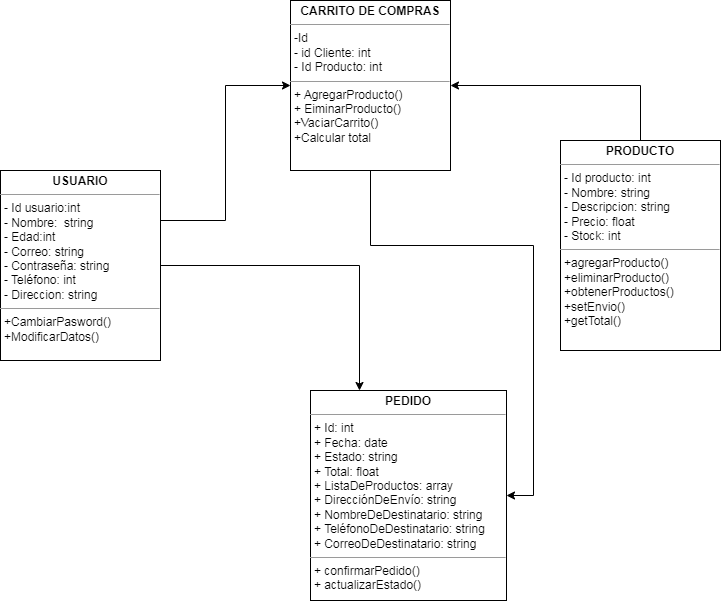

The diagram above was exported from draw.io. Its source (the exported page's mxGraphModel, read from the mxfile embedded in the PNG):
<mxGraphModel dx="880" dy="452" grid="1" gridSize="10" guides="1" tooltips="1" connect="1" arrows="1" fold="1" page="1" pageScale="2" pageWidth="827" pageHeight="1169" math="0" shadow="0">
  <root>
    <mxCell id="WIyWlLk6GJQsqaUBKTNV-0" />
    <mxCell id="WIyWlLk6GJQsqaUBKTNV-1" parent="WIyWlLk6GJQsqaUBKTNV-0" />
    <mxCell id="VesBVl27uhl0MYHgUYeE-5" style="rounded=0;orthogonalLoop=1;jettySize=auto;html=1;exitX=0.5;exitY=0;exitDx=0;exitDy=0;edgeStyle=orthogonalEdgeStyle;" parent="WIyWlLk6GJQsqaUBKTNV-1" source="TqC39CSvvNkb9wxAexc4-7" target="VesBVl27uhl0MYHgUYeE-1" edge="1">
      <mxGeometry relative="1" as="geometry" />
    </mxCell>
    <mxCell id="VesBVl27uhl0MYHgUYeE-2" style="edgeStyle=orthogonalEdgeStyle;rounded=0;orthogonalLoop=1;jettySize=auto;html=1;entryX=0.25;entryY=0;entryDx=0;entryDy=0;" parent="WIyWlLk6GJQsqaUBKTNV-1" source="TqC39CSvvNkb9wxAexc4-5" target="VesBVl27uhl0MYHgUYeE-0" edge="1">
      <mxGeometry relative="1" as="geometry" />
    </mxCell>
    <mxCell id="VesBVl27uhl0MYHgUYeE-4" style="edgeStyle=orthogonalEdgeStyle;rounded=0;orthogonalLoop=1;jettySize=auto;html=1;entryX=0;entryY=0.5;entryDx=0;entryDy=0;" parent="WIyWlLk6GJQsqaUBKTNV-1" source="TqC39CSvvNkb9wxAexc4-5" target="VesBVl27uhl0MYHgUYeE-1" edge="1">
      <mxGeometry relative="1" as="geometry">
        <Array as="points">
          <mxPoint x="905" y="400" />
          <mxPoint x="905" y="265" />
        </Array>
      </mxGeometry>
    </mxCell>
    <mxCell id="TqC39CSvvNkb9wxAexc4-5" value="&lt;p style=&quot;margin:0px;margin-top:4px;text-align:center;&quot;&gt;&lt;b&gt;USUARIO&lt;/b&gt;&lt;/p&gt;&lt;hr size=&quot;1&quot;&gt;&lt;p style=&quot;margin:0px;margin-left:4px;&quot;&gt;- Id usuario:int&lt;/p&gt;&lt;p style=&quot;margin:0px;margin-left:4px;&quot;&gt;- Nombre:&amp;nbsp; string&lt;/p&gt;&lt;p style=&quot;margin:0px;margin-left:4px;&quot;&gt;- Edad:int&lt;/p&gt;&lt;p style=&quot;margin:0px;margin-left:4px;&quot;&gt;- Correo: string&lt;/p&gt;&lt;p style=&quot;margin:0px;margin-left:4px;&quot;&gt;- Contraseña: string&lt;/p&gt;&lt;p style=&quot;margin:0px;margin-left:4px;&quot;&gt;- Teléfono: int&lt;/p&gt;&lt;p style=&quot;margin:0px;margin-left:4px;&quot;&gt;- Direccion: string&lt;/p&gt;&lt;hr size=&quot;1&quot;&gt;&lt;p style=&quot;margin:0px;margin-left:4px;&quot;&gt;+CambiarPasword()&lt;/p&gt;&lt;p style=&quot;margin:0px;margin-left:4px;&quot;&gt;+ModificarDatos()&lt;/p&gt;&lt;p style=&quot;margin:0px;margin-left:4px;&quot;&gt;&lt;br&gt;&lt;/p&gt;&lt;p style=&quot;margin:0px;margin-left:4px;&quot;&gt;&lt;br&gt;&lt;/p&gt;&lt;p style=&quot;margin:0px;margin-left:4px;&quot;&gt;&lt;br&gt;&lt;/p&gt;" style="verticalAlign=top;align=left;overflow=fill;fontSize=12;fontFamily=Helvetica;html=1;whiteSpace=wrap;" parent="WIyWlLk6GJQsqaUBKTNV-1" vertex="1">
      <mxGeometry x="680" y="350" width="160" height="190" as="geometry" />
    </mxCell>
    <mxCell id="TqC39CSvvNkb9wxAexc4-7" value="&lt;p style=&quot;margin:0px;margin-top:4px;text-align:center;&quot;&gt;&lt;b&gt;PRODUCTO&lt;/b&gt;&lt;/p&gt;&lt;hr size=&quot;1&quot;&gt;&lt;p style=&quot;margin:0px;margin-left:4px;&quot;&gt;- Id producto: int&lt;/p&gt;&lt;p style=&quot;margin:0px;margin-left:4px;&quot;&gt;- Nombre: string&lt;/p&gt;&lt;p style=&quot;margin:0px;margin-left:4px;&quot;&gt;- Descripcion: string&lt;/p&gt;&lt;p style=&quot;margin:0px;margin-left:4px;&quot;&gt;- Precio: float&lt;/p&gt;&lt;p style=&quot;margin:0px;margin-left:4px;&quot;&gt;- Stock: int&lt;/p&gt;&lt;hr size=&quot;1&quot;&gt;&lt;p style=&quot;margin:0px;margin-left:4px;&quot;&gt;+agregarProducto()&lt;/p&gt;&lt;p style=&quot;margin:0px;margin-left:4px;&quot;&gt;+eliminarProducto()&lt;/p&gt;&lt;p style=&quot;margin:0px;margin-left:4px;&quot;&gt;+obtenerProductos()&lt;/p&gt;&lt;p style=&quot;margin:0px;margin-left:4px;&quot;&gt;+setEnvio()&lt;/p&gt;&lt;p style=&quot;margin:0px;margin-left:4px;&quot;&gt;+getTotal()&lt;/p&gt;" style="verticalAlign=top;align=left;overflow=fill;fontSize=12;fontFamily=Helvetica;html=1;whiteSpace=wrap;" parent="WIyWlLk6GJQsqaUBKTNV-1" vertex="1">
      <mxGeometry x="1240" y="320" width="160" height="210" as="geometry" />
    </mxCell>
    <mxCell id="VesBVl27uhl0MYHgUYeE-3" style="edgeStyle=orthogonalEdgeStyle;rounded=0;orthogonalLoop=1;jettySize=auto;html=1;" parent="WIyWlLk6GJQsqaUBKTNV-1" source="VesBVl27uhl0MYHgUYeE-1" target="VesBVl27uhl0MYHgUYeE-0" edge="1">
      <mxGeometry relative="1" as="geometry">
        <Array as="points">
          <mxPoint x="1050" y="425" />
          <mxPoint x="1213" y="425" />
          <mxPoint x="1213" y="675" />
        </Array>
      </mxGeometry>
    </mxCell>
    <mxCell id="VesBVl27uhl0MYHgUYeE-0" value="&lt;p style=&quot;margin:0px;margin-top:4px;text-align:center;&quot;&gt;&lt;b&gt;PEDIDO&lt;/b&gt;&lt;/p&gt;&lt;hr size=&quot;1&quot;&gt;&lt;p style=&quot;margin:0px;margin-left:4px;&quot;&gt;+ Id: int&lt;/p&gt;&lt;p style=&quot;margin:0px;margin-left:4px;&quot;&gt;+ Fecha: date&lt;/p&gt;&lt;p style=&quot;margin:0px;margin-left:4px;&quot;&gt;+ Estado: string&lt;/p&gt;&lt;p style=&quot;margin:0px;margin-left:4px;&quot;&gt;+ Total: float&lt;/p&gt;&lt;p style=&quot;margin:0px;margin-left:4px;&quot;&gt;+ ListaDeProductos: array&lt;/p&gt;&lt;p style=&quot;margin:0px;margin-left:4px;&quot;&gt;+ DirecciónDeEnvío: string&lt;/p&gt;&lt;p style=&quot;margin:0px;margin-left:4px;&quot;&gt;+ NombreDeDestinatario: string&lt;/p&gt;&lt;p style=&quot;margin:0px;margin-left:4px;&quot;&gt;+ TeléfonoDeDestinatario: string&lt;/p&gt;&lt;p style=&quot;margin:0px;margin-left:4px;&quot;&gt;+ CorreoDeDestinatario: string&lt;/p&gt;&lt;hr size=&quot;1&quot;&gt;&lt;p style=&quot;margin:0px;margin-left:4px;&quot;&gt;+ confirmarPedido()&lt;/p&gt;&lt;p style=&quot;margin:0px;margin-left:4px;&quot;&gt;+ actualizarEstado()&lt;/p&gt;" style="verticalAlign=top;align=left;overflow=fill;fontSize=12;fontFamily=Helvetica;html=1;whiteSpace=wrap;" parent="WIyWlLk6GJQsqaUBKTNV-1" vertex="1">
      <mxGeometry x="990" y="570" width="196" height="210" as="geometry" />
    </mxCell>
    <mxCell id="VesBVl27uhl0MYHgUYeE-1" value="&lt;p style=&quot;margin:0px;margin-top:4px;text-align:center;&quot;&gt;&lt;b&gt;CARRITO DE COMPRAS&lt;/b&gt;&lt;/p&gt;&lt;hr size=&quot;1&quot;&gt;&lt;p style=&quot;margin:0px;margin-left:4px;&quot;&gt;-Id&lt;/p&gt;&lt;p style=&quot;margin:0px;margin-left:4px;&quot;&gt;- id Cliente: int&lt;/p&gt;&lt;p style=&quot;margin:0px;margin-left:4px;&quot;&gt;- Id Producto: int&lt;/p&gt;&lt;hr size=&quot;1&quot;&gt;&lt;p style=&quot;margin:0px;margin-left:4px;&quot;&gt;+ AgregarProducto()&lt;/p&gt;&lt;p style=&quot;margin:0px;margin-left:4px;&quot;&gt;+ EiminarProducto()&lt;/p&gt;&lt;p style=&quot;margin:0px;margin-left:4px;&quot;&gt;+VaciarCarrito()&lt;/p&gt;&lt;p style=&quot;margin:0px;margin-left:4px;&quot;&gt;+Calcular total&lt;/p&gt;&lt;p style=&quot;margin:0px;margin-left:4px;&quot;&gt;&lt;br&gt;&lt;/p&gt;" style="verticalAlign=top;align=left;overflow=fill;fontSize=12;fontFamily=Helvetica;html=1;whiteSpace=wrap;" parent="WIyWlLk6GJQsqaUBKTNV-1" vertex="1">
      <mxGeometry x="970" y="180" width="160" height="170" as="geometry" />
    </mxCell>
  </root>
</mxGraphModel>